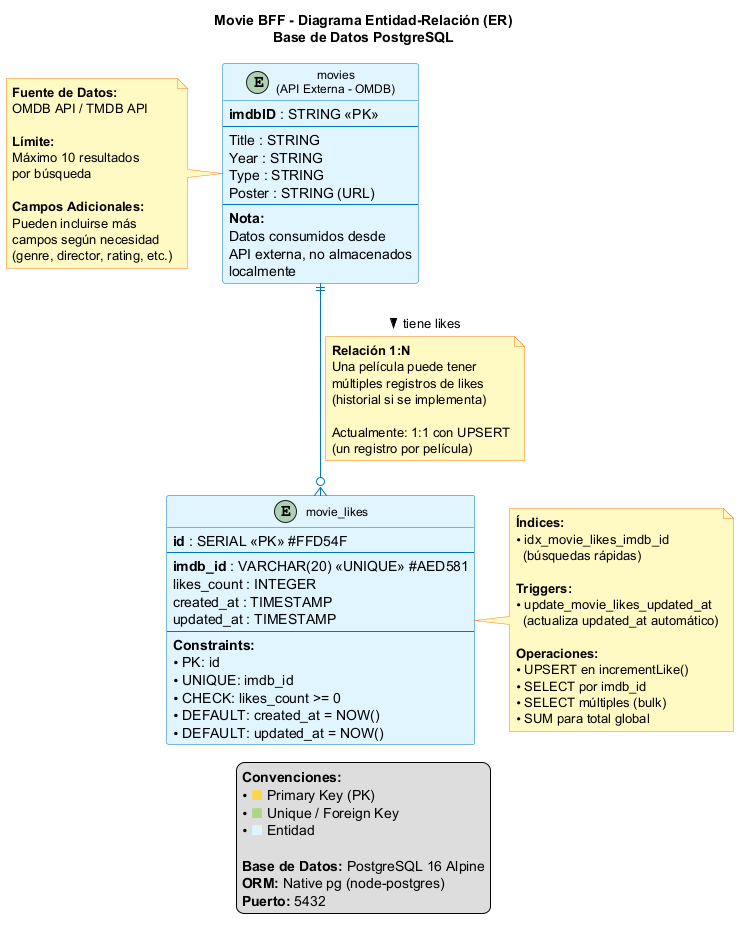

The diagram above was rendered by PlantUML. Its source (embedded in the PNG):
@startuml database-er-diagram
!define ENTITY_COLOR #E1F5FE
!define PK_COLOR #FFD54F
!define FK_COLOR #AED581

title Movie BFF - Diagrama Entidad-Relación (ER)\nBase de Datos PostgreSQL

' Configuración del estilo
skinparam class {
    BackgroundColor ENTITY_COLOR
    BorderColor #0277BD
    ArrowColor #0277BD
    FontName Arial
    FontSize 12
}

skinparam note {
    BackgroundColor #FFF9C4
    BorderColor #F57F17
}

' ====================================
' ENTIDAD: movie_likes
' ====================================
entity "movie_likes" as movie_likes {
    **id** : SERIAL <<PK>> #FFD54F
    --
    **imdb_id** : VARCHAR(20) <<UNIQUE>> #AED581
    likes_count : INTEGER
    created_at : TIMESTAMP
    updated_at : TIMESTAMP
    --
    **Constraints:**
    • PK: id
    • UNIQUE: imdb_id
    • CHECK: likes_count >= 0
    • DEFAULT: created_at = NOW()
    • DEFAULT: updated_at = NOW()
}

' ====================================
' ENTIDAD: movies (API Externa - OMDB)
' ====================================
entity "movies\n(API Externa - OMDB)" as movies {
    **imdbID** : STRING <<PK>>
    --
    Title : STRING
    Year : STRING
    Type : STRING
    Poster : STRING (URL)
    --
    **Nota:** 
    Datos consumidos desde
    API externa, no almacenados
    localmente
}

' ====================================
' RELACIÓN
' ====================================
movies ||--o{ movie_likes : "tiene likes >"
note on link
    **Relación 1:N**
    Una película puede tener
    múltiples registros de likes
    (historial si se implementa)
    
    Actualmente: 1:1 con UPSERT
    (un registro por película)
end note

' ====================================
' NOTAS ADICIONALES
' ====================================
note right of movie_likes
    **Índices:**
    • idx_movie_likes_imdb_id
      (búsquedas rápidas)
    
    **Triggers:**
    • update_movie_likes_updated_at
      (actualiza updated_at automático)
    
    **Operaciones:**
    • UPSERT en incrementLike()
    • SELECT por imdb_id
    • SELECT múltiples (bulk)
    • SUM para total global
end note

note left of movies
    **Fuente de Datos:**
    OMDB API / TMDB API
    
    **Límite:**
    Máximo 10 resultados
    por búsqueda
    
    **Campos Adicionales:**
    Pueden incluirse más
    campos según necesidad
    (genre, director, rating, etc.)
end note

' ====================================
' LEYENDA
' ====================================
legend bottom
    **Convenciones:**
    • <color:#FFD54F>■</color> Primary Key (PK)
    • <color:#AED581>■</color> Unique / Foreign Key
    • <color:#E1F5FE>■</color> Entidad
    
    **Base de Datos:** PostgreSQL 16 Alpine
    **ORM:** Native pg (node-postgres)
    **Puerto:** 5432
end legend

@enduml